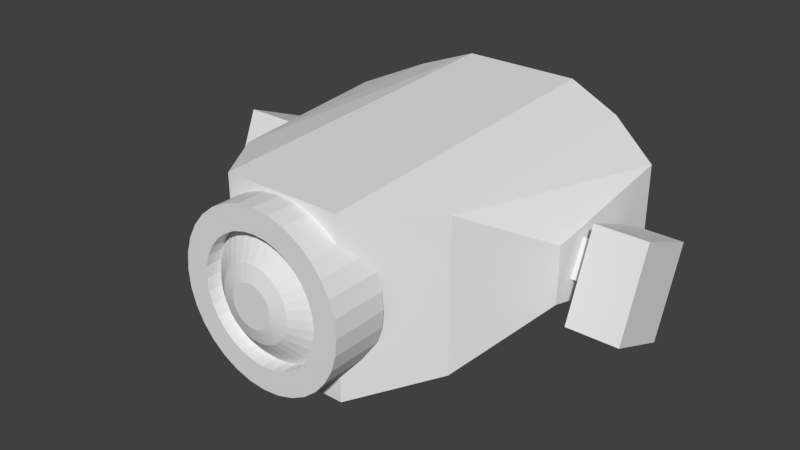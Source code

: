 # Source: LightDrone.blend  (saved by Blender 2.73.0; exported with 4.5.12 LTS)
import bpy
from mathutils import Matrix  # noqa: F401  (used for matrix-valued properties, if any)

bpy.ops.wm.read_factory_settings(use_empty=True)
scene = bpy.context.scene
scene.name = 'Scene'

# ---- collections
col_collection_1 = bpy.data.collections.new('Collection 1'); scene.collection.children.link(col_collection_1)

# ---- materials (node trees are filled in below, after node groups)
mat_material = bpy.data.materials.new('Material')
mat_material.alpha_threshold = 0.0
mat_material.use_transparent_shadow = False
mat_material.roughness = 0.5
mat_material.line_color = (0.0, 0.0, 0.0, 1.0)

# ---- material node trees

# ---- world
world_world = bpy.data.worlds.new('World'); scene.world = world_world
world_world.color = (0.05088, 0.05088, 0.05088)
world_world.use_sun_shadow = False
world_world.sun_shadow_jitter_overblur = 0.0
world_world.cycles.sampling_method = 'MANUAL'
world_world.cycles.sample_map_resolution = 256

# ---- meshes
me_cube = bpy.data.meshes.new('Cube')
me_cube.from_pydata([(0.3664, 0.303, -0.376), (0.3664, -0.4995, -0.4152), (0.3664, 0.303, 0.376), (0.3664, -0.4995, 0.4152), (0.5173, 0.02271, -0.1423), (0.5438, -0.4064, -0.2911), (0.5173, 0.02271, 0.1423), (0.5438, -0.4064, 0.2911), (0.1908, 0.5376, -0.4359), (0.1908, -0.5299, -0.5171), (0.1908, 0.5376, 0.4359), (0.1908, -0.5299, 0.5171), (0.0384, 0.634, 0.302), (0.05313, 0.634, 0.4178), (0.05313, 0.4565, 0.4178), (0.1042, 0.634, 0.3935), (0.1042, 0.4565, 0.3935), (0.1513, 0.634, 0.3542), (0.1513, 0.4565, 0.3542), (0.1926, 0.634, 0.3012), (0.1926, 0.4565, 0.3012), (0.2264, 0.634, 0.2366), (0.2264, 0.4565, 0.2366), (0.2516, 0.634, 0.163), (0.2516, 0.4565, 0.163), (0.2671, 0.634, 0.0831), (0.2671, 0.4565, 0.0831), (0.2723, 0.634, -1.311e-07), (0.2723, 0.4565, -6.618e-08), (0.2671, 0.634, -0.0831), (0.2671, 0.4565, -0.0831), (0.2516, 0.634, -0.163), (0.2516, 0.4565, -0.163), (0.2264, 0.634, -0.2366), (0.2264, 0.4565, -0.2366), (0.1926, 0.634, -0.3012), (0.1926, 0.4565, -0.3012), (0.1513, 0.634, -0.3542), (0.1513, 0.4565, -0.3542), (0.1042, 0.634, -0.3935), (0.1042, 0.4565, -0.3935), (0.05313, 0.634, -0.4178), (0.05313, 0.4565, -0.4178), (0.07533, 0.634, 0.2844), (0.1094, 0.634, 0.256), (0.1392, 0.634, 0.2177), (0.1637, 0.634, 0.1711), (0.1819, 0.634, 0.1178), (0.1931, 0.634, 0.06007), (0.1968, 0.634, -1.036e-07), (0.1931, 0.634, -0.06007), (0.1819, 0.634, -0.1178), (0.1637, 0.634, -0.1711), (0.1392, 0.634, -0.2177), (0.1094, 0.634, -0.256), (0.07533, 0.634, -0.2844), (0.0384, 0.634, -0.302), (0.0384, 0.5847, 0.302), (0.07533, 0.5847, 0.2844), (0.1094, 0.5847, 0.256), (0.1392, 0.5847, 0.2177), (0.1637, 0.5847, 0.1711), (0.1819, 0.5847, 0.1178), (0.1931, 0.5847, 0.06007), (0.1968, 0.5847, -1.082e-07), (0.1931, 0.5847, -0.06007), (0.1819, 0.5847, -0.1178), (0.1637, 0.5847, -0.1711), (0.1392, 0.5847, -0.2177), (0.1094, 0.5847, -0.256), (0.07533, 0.5847, -0.2844), (0.0384, 0.5847, -0.302), (0.0326, 0.6103, 0.2564), (0.06395, 0.6103, 0.2415), (0.09284, 0.6103, 0.2173), (0.1182, 0.6103, 0.1848), (0.139, 0.6103, 0.1452), (0.1544, 0.6103, 0.1), (0.1639, 0.6103, 0.05099), (0.1671, 0.6103, -9.797e-08), (0.1639, 0.6103, -0.05099), (0.1544, 0.6103, -0.1), (0.139, 0.6103, -0.1452), (0.1182, 0.6103, -0.1848), (0.09284, 0.6103, -0.2173), (0.06395, 0.6103, -0.2415), (0.0326, 0.6103, -0.2564), (0.02244, 0.6458, 0.1765), (0.04402, 0.6458, 0.1662), (0.06391, 0.6458, 0.1496), (0.08134, 0.6458, 0.1272), (0.09565, 0.6458, 0.09996), (0.1063, 0.6458, 0.06885), (0.1128, 0.6458, 0.0351), (0.115, 0.6458, -7.913e-08), (0.1128, 0.6458, -0.0351), (0.1063, 0.6458, -0.06885), (0.09565, 0.6458, -0.09996), (0.08134, 0.6458, -0.1272), (0.06391, 0.6458, -0.1496), (0.04402, 0.6458, -0.1662), (0.02244, 0.6458, -0.1765), (0.01311, 0.6592, 0.1031), (0.02572, 0.6592, 0.09713), (0.03735, 0.6592, 0.08742), (0.04753, 0.6592, 0.07434), (0.05589, 0.6592, 0.05841), (0.0621, 0.6592, 0.04023), (0.06593, 0.6592, 0.02051), (0.06722, 0.6592, -6.444e-08), (0.06593, 0.6592, -0.02051), (0.0621, 0.6592, -0.04023), (0.05589, 0.6592, -0.05841), (0.04753, 0.6592, -0.07434), (0.03735, 0.6592, -0.08742), (0.02572, 0.6592, -0.09713), (0.01311, 0.6592, -0.1031), (0.5661, -0.03983, -0.05663), (0.5661, -0.1518, -0.1277), (0.473, -0.1518, -0.1277), (0.473, -0.03983, -0.05663), (0.5661, -0.08531, 0.1185), (0.5661, -0.1973, 0.0474), (0.473, -0.1973, 0.0474), (0.473, -0.08531, 0.1185), (0.5661, 0.05253, -0.199), (0.5661, -0.1546, -0.3305), (0.5661, -0.05705, 0.2231), (0.5661, -0.2642, 0.09159), (0.7325, 0.05253, -0.199), (0.7325, -0.1546, -0.3305), (0.7325, -0.05705, 0.2231), (0.7325, -0.2642, 0.09159), (0.5864, 0.01778, -0.221), (0.5864, -0.1198, -0.3084), (0.7122, 0.01779, -0.221), (0.7122, -0.1198, -0.3084), (0.5864, -0.05216, 0.04836), (0.5864, -0.1898, -0.03905), (0.7122, -0.05216, 0.04836), (0.7122, -0.1898, -0.03905), (0.3394, -0.4971, -0.2919), (0.3394, -0.4971, 0.2919), (0.08173, -0.5185, -0.3635), (0.08173, -0.5185, 0.3635), (0.4641, -0.4316, -0.2046), (0.4641, -0.4316, 0.2046), (0.2159, -0.5185, -0.3635), (0.2159, -0.5185, 0.3635), (0.3014, -0.4747, -0.2228), (0.3014, -0.4747, 0.2228), (0.1048, -0.491, -0.2775), (0.1048, -0.491, 0.2775), (0.3966, -0.4247, -0.1562), (0.3966, -0.4247, 0.1562), (0.2072, -0.491, -0.2775), (0.2072, -0.491, 0.2775), (-0.3664, 0.303, -0.376), (-0.3664, -0.4995, -0.4152), (-0.3664, 0.303, 0.376), (-0.3664, -0.4995, 0.4152), (0.0, 0.5376, -0.4359), (0.0, -0.5299, -0.5171), (0.0, 0.5376, 0.4359), (0.0, -0.5299, 0.5171), (-0.5173, 0.02271, -0.1423), (-0.5438, -0.4064, -0.2911), (-0.5173, 0.02271, 0.1423), (-0.5438, -0.4064, 0.2911), (-0.1908, 0.5376, -0.4359), (-0.1908, -0.5299, -0.5171), (-0.1908, 0.5376, 0.4359), (-0.1908, -0.5299, 0.5171), (-0.0384, 0.634, 0.302), (0.0, 0.634, 0.3079), (0.0, 0.634, 0.426), (0.0, 0.4565, 0.426), (-0.05313, 0.634, 0.4178), (-0.05313, 0.4565, 0.4178), (-0.1042, 0.634, 0.3935), (-0.1042, 0.4565, 0.3935), (-0.1513, 0.634, 0.3542), (-0.1513, 0.4565, 0.3542), (-0.1926, 0.634, 0.3012), (-0.1926, 0.4565, 0.3012), (-0.2264, 0.634, 0.2366), (-0.2264, 0.4565, 0.2366), (-0.2516, 0.634, 0.163), (-0.2516, 0.4565, 0.163), (-0.2671, 0.634, 0.0831), (-0.2671, 0.4565, 0.0831), (-0.2723, 0.634, -1.311e-07), (-0.2723, 0.4565, -6.618e-08), (-0.2671, 0.634, -0.0831), (-0.2671, 0.4565, -0.0831), (-0.2516, 0.634, -0.163), (-0.2516, 0.4565, -0.163), (-0.2264, 0.634, -0.2366), (-0.2264, 0.4565, -0.2366), (-0.1926, 0.634, -0.3012), (-0.1926, 0.4565, -0.3012), (-0.1513, 0.634, -0.3542), (-0.1513, 0.4565, -0.3542), (-0.1042, 0.634, -0.3935), (-0.1042, 0.4565, -0.3935), (-0.05313, 0.634, -0.4178), (-0.05313, 0.4565, -0.4178), (0.0, 0.634, -0.426), (0.0, 0.4565, -0.426), (-0.07533, 0.634, 0.2844), (-0.1094, 0.634, 0.256), (-0.1392, 0.634, 0.2177), (-0.1637, 0.634, 0.1711), (-0.1819, 0.634, 0.1178), (-0.1931, 0.634, 0.06007), (-0.1968, 0.634, -1.036e-07), (-0.1931, 0.634, -0.06007), (-0.1819, 0.634, -0.1178), (-0.1637, 0.634, -0.1711), (-0.1392, 0.634, -0.2177), (-0.1094, 0.634, -0.256), (-0.07533, 0.634, -0.2844), (-0.0384, 0.634, -0.302), (0.0, 0.634, -0.3079), (-0.0384, 0.5847, 0.302), (0.0, 0.5847, 0.3079), (-0.07533, 0.5847, 0.2844), (-0.1094, 0.5847, 0.256), (-0.1392, 0.5847, 0.2177), (-0.1637, 0.5847, 0.1711), (-0.1819, 0.5847, 0.1178), (-0.1931, 0.5847, 0.06007), (-0.1968, 0.5847, -1.082e-07), (-0.1931, 0.5847, -0.06007), (-0.1819, 0.5847, -0.1178), (-0.1637, 0.5847, -0.1711), (-0.1392, 0.5847, -0.2177), (-0.1094, 0.5847, -0.256), (-0.07533, 0.5847, -0.2844), (-0.0384, 0.5847, -0.302), (0.0, 0.5847, -0.3079), (-0.0326, 0.6103, 0.2564), (0.0, 0.6103, 0.2614), (-0.06395, 0.6103, 0.2415), (-0.09284, 0.6103, 0.2173), (-0.1182, 0.6103, 0.1848), (-0.139, 0.6103, 0.1452), (-0.1544, 0.6103, 0.1), (-0.1639, 0.6103, 0.05099), (-0.1671, 0.6103, -9.797e-08), (-0.1639, 0.6103, -0.05099), (-0.1544, 0.6103, -0.1), (-0.139, 0.6103, -0.1452), (-0.1182, 0.6103, -0.1848), (-0.09284, 0.6103, -0.2173), (-0.06395, 0.6103, -0.2415), (-0.0326, 0.6103, -0.2564), (0.0, 0.6103, -0.2614), (-0.02244, 0.6458, 0.1765), (0.0, 0.6458, 0.1799), (-0.04402, 0.6458, 0.1662), (-0.06391, 0.6458, 0.1496), (-0.08134, 0.6458, 0.1272), (-0.09565, 0.6458, 0.09996), (-0.1063, 0.6458, 0.06885), (-0.1128, 0.6458, 0.0351), (-0.115, 0.6458, -7.913e-08), (-0.1128, 0.6458, -0.0351), (-0.1063, 0.6458, -0.06885), (-0.09565, 0.6458, -0.09996), (-0.08134, 0.6458, -0.1272), (-0.06391, 0.6458, -0.1496), (-0.04402, 0.6458, -0.1662), (-0.02244, 0.6458, -0.1765), (0.0, 0.6458, -0.1799), (-0.01311, 0.6592, 0.1031), (0.0, 0.6592, 0.1051), (-0.02572, 0.6592, 0.09713), (-0.03735, 0.6592, 0.08742), (-0.04753, 0.6592, 0.07434), (-0.05589, 0.6592, 0.05841), (-0.0621, 0.6592, 0.04023), (-0.06593, 0.6592, 0.02051), (-0.06722, 0.6592, -6.444e-08), (-0.06593, 0.6592, -0.02051), (-0.0621, 0.6592, -0.04023), (-0.05589, 0.6592, -0.05841), (-0.04753, 0.6592, -0.07434), (-0.03735, 0.6592, -0.08742), (-0.02572, 0.6592, -0.09713), (-0.01311, 0.6592, -0.1031), (0.0, 0.6592, -0.1051), (-0.5661, -0.03983, -0.05663), (-0.5661, -0.1518, -0.1277), (-0.473, -0.1518, -0.1277), (-0.473, -0.03983, -0.05663), (-0.5661, -0.08531, 0.1185), (-0.5661, -0.1973, 0.0474), (-0.473, -0.1973, 0.0474), (-0.473, -0.08531, 0.1185), (-0.5661, 0.05253, -0.199), (-0.5661, -0.1546, -0.3305), (-0.5661, -0.05705, 0.2231), (-0.5661, -0.2642, 0.09159), (-0.7325, 0.05253, -0.199), (-0.7325, -0.1546, -0.3305), (-0.7325, -0.05705, 0.2231), (-0.7325, -0.2642, 0.09159), (-0.5864, 0.01778, -0.221), (-0.5864, -0.1198, -0.3084), (-0.7122, 0.01779, -0.221), (-0.7122, -0.1198, -0.3084), (-0.5864, -0.05216, 0.04836), (-0.5864, -0.1898, -0.03905), (-0.7122, -0.05216, 0.04836), (-0.7122, -0.1898, -0.03905), (-0.3394, -0.4971, -0.2919), (-0.3394, -0.4971, 0.2919), (-0.08173, -0.5185, -0.3635), (-0.08173, -0.5185, 0.3635), (-0.4641, -0.4316, -0.2046), (-0.4641, -0.4316, 0.2046), (-0.2159, -0.5185, -0.3635), (-0.2159, -0.5185, 0.3635), (-0.3014, -0.4747, -0.2228), (-0.3014, -0.4747, 0.2228), (-0.1048, -0.491, -0.2775), (-0.1048, -0.491, 0.2775), (-0.3966, -0.4247, -0.1562), (-0.3966, -0.4247, 0.1562), (-0.2072, -0.491, -0.2775), (-0.2072, -0.491, 0.2775)], [], [(2, 3, 7, 6), (10, 8, 161, 163), (1, 5, 145, 141), (10, 163, 164, 11), (8, 9, 162, 161), (4, 6, 7, 5), (9, 1, 141, 147), (0, 2, 6, 4), (1, 0, 4, 5), (0, 1, 9, 8), (2, 10, 11, 3), (3, 11, 148, 142), (2, 0, 8, 10), (47, 48, 63, 62), (175, 176, 14, 13), (25, 27, 49, 48), (13, 14, 16, 15), (51, 52, 67, 66), (15, 16, 18, 17), (17, 18, 20, 19), (55, 56, 71, 70), (39, 41, 56, 55), (19, 20, 22, 21), (44, 45, 60, 59), (17, 19, 45, 44), (21, 22, 24, 23), (23, 24, 26, 25), (31, 33, 52, 51), (25, 26, 28, 27), (48, 49, 64, 63), (27, 28, 30, 29), (23, 25, 48, 47), (29, 30, 32, 31), (52, 53, 68, 67), (31, 32, 34, 33), (174, 12, 57, 225), (33, 34, 36, 35), (37, 39, 55, 54), (35, 36, 38, 37), (15, 17, 44, 43), (37, 38, 40, 39), (56, 223, 240, 71), (39, 40, 42, 41), (45, 46, 61, 60), (29, 31, 51, 50), (41, 42, 208, 207), (49, 50, 65, 64), (21, 23, 47, 46), (53, 54, 69, 68), (12, 43, 58, 57), (35, 37, 54, 53), (13, 15, 43, 12), (46, 47, 62, 61), (27, 29, 50, 49), (50, 51, 66, 65), (41, 207, 223, 56), (54, 55, 70, 69), (19, 21, 46, 45), (58, 59, 74, 73), (175, 13, 12, 174), (33, 35, 53, 52), (43, 44, 59, 58), (242, 72, 87, 259), (69, 70, 85, 84), (60, 61, 76, 75), (71, 240, 257, 86), (62, 63, 78, 77), (64, 65, 80, 79), (66, 67, 82, 81), (57, 58, 73, 72), (68, 69, 84, 83), (59, 60, 75, 74), (70, 71, 86, 85), (61, 62, 77, 76), (63, 64, 79, 78), (65, 66, 81, 80), (225, 57, 72, 242), (67, 68, 83, 82), (95, 96, 111, 110), (82, 83, 98, 97), (73, 74, 89, 88), (84, 85, 100, 99), (75, 76, 91, 90), (86, 257, 274, 101), (77, 78, 93, 92), (79, 80, 95, 94), (81, 82, 97, 96), (72, 73, 88, 87), (83, 84, 99, 98), (74, 75, 90, 89), (85, 86, 101, 100), (76, 77, 92, 91), (78, 79, 94, 93), (80, 81, 96, 95), (259, 87, 102, 276), (97, 98, 113, 112), (88, 89, 104, 103), (99, 100, 115, 114), (90, 91, 106, 105), (101, 274, 291, 116), (92, 93, 108, 107), (94, 95, 110, 109), (96, 97, 112, 111), (87, 88, 103, 102), (98, 99, 114, 113), (89, 90, 105, 104), (100, 101, 116, 115), (91, 92, 107, 106), (93, 94, 109, 108), (116, 291, 276, 102, 103, 104, 105, 106, 107, 108, 109, 110, 111, 112, 113, 114, 115), (118, 117, 125, 126), (122, 123, 119, 118), (123, 124, 120, 119), (124, 121, 117, 120), (117, 118, 119, 120), (124, 123, 122, 121), (125, 129, 135, 133), (122, 118, 126, 128), (121, 122, 128, 127), (117, 121, 127, 125), (131, 132, 130, 129), (128, 126, 130, 132), (127, 128, 132, 131), (125, 127, 131, 129), (133, 135, 139, 137), (130, 126, 134, 136), (129, 130, 136, 135), (126, 125, 133, 134), (138, 137, 139, 140), (136, 134, 138, 140), (135, 136, 140, 139), (134, 133, 137, 138), (141, 145, 153, 149), (147, 141, 149, 155), (142, 148, 156, 150), (7, 3, 142, 146), (5, 7, 146, 145), (164, 162, 143, 144), (11, 164, 144, 148), (162, 9, 147, 143), (155, 156, 152, 151), (150, 149, 153, 154), (149, 150, 156, 155), (146, 142, 150, 154), (145, 146, 154, 153), (144, 143, 151, 152), (148, 144, 152, 156), (143, 147, 155, 151), (159, 167, 168, 160), (171, 163, 161, 169), (158, 316, 320, 166), (171, 172, 164, 163), (169, 161, 162, 170), (165, 166, 168, 167), (170, 322, 316, 158), (157, 165, 167, 159), (158, 166, 165, 157), (157, 169, 170, 158), (159, 160, 172, 171), (160, 317, 323, 172), (159, 171, 169, 157), (213, 230, 231, 214), (175, 177, 178, 176), (189, 214, 215, 191), (177, 179, 180, 178), (217, 234, 235, 218), (179, 181, 182, 180), (181, 183, 184, 182), (221, 238, 239, 222), (203, 221, 222, 205), (183, 185, 186, 184), (210, 227, 228, 211), (181, 210, 211, 183), (185, 187, 188, 186), (187, 189, 190, 188), (195, 217, 218, 197), (189, 191, 192, 190), (214, 231, 232, 215), (191, 193, 194, 192), (187, 213, 214, 189), (193, 195, 196, 194), (218, 235, 236, 219), (195, 197, 198, 196), (174, 225, 224, 173), (197, 199, 200, 198), (201, 220, 221, 203), (199, 201, 202, 200), (179, 209, 210, 181), (201, 203, 204, 202), (222, 239, 240, 223), (203, 205, 206, 204), (211, 228, 229, 212), (193, 216, 217, 195), (205, 207, 208, 206), (215, 232, 233, 216), (185, 212, 213, 187), (219, 236, 237, 220), (173, 224, 226, 209), (199, 219, 220, 201), (177, 173, 209, 179), (212, 229, 230, 213), (191, 215, 216, 193), (216, 233, 234, 217), (205, 222, 223, 207), (220, 237, 238, 221), (183, 211, 212, 185), (226, 243, 244, 227), (175, 174, 173, 177), (197, 218, 219, 199), (209, 226, 227, 210), (242, 259, 258, 241), (237, 254, 255, 238), (228, 245, 246, 229), (239, 256, 257, 240), (230, 247, 248, 231), (232, 249, 250, 233), (234, 251, 252, 235), (224, 241, 243, 226), (236, 253, 254, 237), (227, 244, 245, 228), (238, 255, 256, 239), (229, 246, 247, 230), (231, 248, 249, 232), (233, 250, 251, 234), (225, 242, 241, 224), (235, 252, 253, 236), (267, 284, 285, 268), (252, 269, 270, 253), (243, 260, 261, 244), (254, 271, 272, 255), (245, 262, 263, 246), (256, 273, 274, 257), (247, 264, 265, 248), (249, 266, 267, 250), (251, 268, 269, 252), (241, 258, 260, 243), (253, 270, 271, 254), (244, 261, 262, 245), (255, 272, 273, 256), (246, 263, 264, 247), (248, 265, 266, 249), (250, 267, 268, 251), (259, 276, 275, 258), (269, 286, 287, 270), (260, 277, 278, 261), (271, 288, 289, 272), (262, 279, 280, 263), (273, 290, 291, 274), (264, 281, 282, 265), (266, 283, 284, 267), (268, 285, 286, 269), (258, 275, 277, 260), (270, 287, 288, 271), (261, 278, 279, 262), (272, 289, 290, 273), (263, 280, 281, 264), (265, 282, 283, 266), (290, 289, 288, 287, 286, 285, 284, 283, 282, 281, 280, 279, 278, 277, 275, 276, 291), (293, 301, 300, 292), (297, 293, 294, 298), (298, 294, 295, 299), (299, 295, 292, 296), (292, 295, 294, 293), (299, 296, 297, 298), (300, 308, 310, 304), (297, 303, 301, 293), (296, 302, 303, 297), (292, 300, 302, 296), (306, 304, 305, 307), (303, 307, 305, 301), (302, 306, 307, 303), (300, 304, 306, 302), (308, 312, 314, 310), (305, 311, 309, 301), (304, 310, 311, 305), (301, 309, 308, 300), (313, 315, 314, 312), (311, 315, 313, 309), (310, 314, 315, 311), (309, 313, 312, 308), (316, 324, 328, 320), (322, 330, 324, 316), (317, 325, 331, 323), (168, 321, 317, 160), (166, 320, 321, 168), (164, 319, 318, 162), (172, 323, 319, 164), (162, 318, 322, 170), (330, 326, 327, 331), (325, 329, 328, 324), (324, 330, 331, 325), (321, 329, 325, 317), (320, 328, 329, 321), (319, 327, 326, 318), (323, 331, 327, 319), (318, 326, 330, 322)])
_uv = me_cube.uv_layers.new(name='UVMap')
_uv.uv.foreach_set('vector', [0.3665, 0.4004, 0.3665, 0.6616, 0.3045, 0.6304, 0.3138, 0.4897, 0.3045, 0.2747, 0.609, 0.2747, 0.609, 0.3246, 0.3045, 0.3246, 0.746, 0.6285, 0.6881, 0.59, 0.7148, 0.5614, 0.7555, 0.5885, 0.4278, 0.3246, 0.4945, 0.3246, 0.4945, 0.6722, 0.4278, 0.6722, 0.1233, 0.6693, 0.1233, 0.33, 0.19, 0.33, 0.19, 0.6693, 0.5065, 0.08983, 0.4071, 0.08983, 0.3551, 1.357e-07, 0.5584, 0.0, 0.8058, 0.6608, 0.746, 0.6285, 0.7555, 0.5885, 0.7975, 0.6111, 0.5881, 0.1834, 0.3254, 0.1834, 0.4071, 0.08983, 0.5065, 0.08983, 0.06196, 0.3493, 0.06196, 0.6022, 0.009266, 0.5379, 0.0, 0.3903, 0.06196, 0.6022, 0.06196, 0.3493, 0.1233, 0.33, 0.1233, 0.6693, 0.3665, 0.4004, 0.4278, 0.3246, 0.4278, 0.6722, 0.3665, 0.6616, 0.746, 0.3588, 0.8058, 0.3249, 0.7975, 0.375, 0.7555, 0.3988, 0.3254, 0.1834, 0.5881, 0.1834, 0.609, 0.2747, 0.3045, 0.2747, 0.8684, 0.7057, 0.87, 0.7245, 0.8544, 0.7245, 0.8527, 0.7057, 0.1907, 0.7823, 0.2527, 0.7821, 0.2527, 0.7993, 0.1907, 0.7995, 0.2283, 0.4955, 0.2268, 0.4685, 0.248, 0.4685, 0.2491, 0.4881, 0.1907, 0.7995, 0.2527, 0.7993, 0.2526, 0.8159, 0.1906, 0.8162, 0.8684, 0.7823, 0.8657, 0.7996, 0.8501, 0.7996, 0.8527, 0.7823, 0.1906, 0.8162, 0.2526, 0.8159, 0.2523, 0.8313, 0.1903, 0.8315, 0.1903, 0.8315, 0.2523, 0.8313, 0.2519, 0.8447, 0.19, 0.8449, 0.2857, 0.726, 0.2857, 0.714, 0.3029, 0.7142, 0.3029, 0.7262, 0.274, 0.3406, 0.2884, 0.3327, 0.2925, 0.3703, 0.2821, 0.376, 0.2492, 0.5665, 0.2124, 0.5665, 0.2028, 0.5455, 0.2397, 0.5455, 0.8577, 0.6608, 0.8621, 0.6732, 0.8465, 0.6732, 0.8421, 0.6608, 0.2608, 0.5837, 0.2492, 0.5665, 0.2642, 0.5393, 0.2726, 0.5518, 0.2397, 0.5455, 0.2028, 0.5455, 0.1958, 0.5215, 0.2326, 0.5215, 0.2326, 0.5215, 0.1958, 0.5215, 0.1914, 0.4955, 0.2283, 0.4955, 0.2326, 0.4155, 0.2397, 0.3916, 0.2573, 0.4129, 0.2522, 0.4302, 0.2283, 0.4955, 0.1914, 0.4955, 0.19, 0.4685, 0.2268, 0.4685, 0.87, 0.7245, 0.8706, 0.744, 0.8549, 0.744, 0.8544, 0.7245, 0.2268, 0.4685, 0.19, 0.4685, 0.1914, 0.4415, 0.2283, 0.4415, 0.2326, 0.5215, 0.2283, 0.4955, 0.2491, 0.4881, 0.2522, 0.5068, 0.2283, 0.4415, 0.1914, 0.4415, 0.1958, 0.4155, 0.2326, 0.4155, 0.8657, 0.7996, 0.8621, 0.8148, 0.8465, 0.8148, 0.8501, 0.7996, 0.2326, 0.4155, 0.1958, 0.4155, 0.2028, 0.3916, 0.2397, 0.3916, 0.1702, 0.7073, 0.169, 0.6949, 0.1853, 0.6927, 0.1865, 0.7052, 0.2397, 0.3916, 0.2028, 0.3916, 0.2124, 0.3706, 0.2492, 0.3706, 0.2608, 0.3534, 0.274, 0.3406, 0.2821, 0.376, 0.2726, 0.3853, 0.863, 0.2303, 0.863, 0.2854, 0.8486, 0.2905, 0.8486, 0.2354, 0.274, 0.5965, 0.2608, 0.5837, 0.2726, 0.5518, 0.2821, 0.561, 0.8486, 0.2354, 0.8486, 0.2905, 0.8321, 0.2944, 0.8321, 0.2393, 0.2857, 0.714, 0.2858, 0.7015, 0.303, 0.7017, 0.3029, 0.7142, 0.8321, 0.2393, 0.8321, 0.2944, 0.8143, 0.2967, 0.8143, 0.2416, 0.8621, 0.6732, 0.8657, 0.6884, 0.8501, 0.6884, 0.8465, 0.6732, 0.2283, 0.4415, 0.2326, 0.4155, 0.2522, 0.4302, 0.2491, 0.449, 0.8143, 0.2416, 0.8143, 0.2967, 0.7957, 0.2975, 0.7957, 0.2424, 0.8706, 0.744, 0.87, 0.7635, 0.8544, 0.7635, 0.8549, 0.744, 0.2397, 0.5455, 0.2326, 0.5215, 0.2522, 0.5068, 0.2573, 0.5241, 0.8621, 0.8148, 0.8577, 0.8272, 0.8421, 0.8272, 0.8465, 0.8148, 0.169, 0.6949, 0.169, 0.6827, 0.1853, 0.6806, 0.1853, 0.6927, 0.2492, 0.3706, 0.2608, 0.3534, 0.2726, 0.3853, 0.2642, 0.3977, 0.2884, 0.6044, 0.274, 0.5965, 0.2821, 0.561, 0.2925, 0.5667, 0.8657, 0.6884, 0.8684, 0.7057, 0.8527, 0.7057, 0.8501, 0.6884, 0.2268, 0.4685, 0.2283, 0.4415, 0.2491, 0.449, 0.248, 0.4685, 0.87, 0.7635, 0.8684, 0.7823, 0.8527, 0.7823, 0.8544, 0.7635, 0.2884, 0.3327, 0.3033, 0.33, 0.3033, 0.3684, 0.2925, 0.3703, 0.2858, 0.7371, 0.2857, 0.726, 0.3029, 0.7262, 0.303, 0.7373, 0.2492, 0.5665, 0.2397, 0.5455, 0.2573, 0.5241, 0.2642, 0.5393, 0.6566, 0.8534, 0.647, 0.8441, 0.657, 0.8315, 0.6651, 0.8394, 0.3033, 0.607, 0.2884, 0.6044, 0.2925, 0.5667, 0.3033, 0.5686, 0.2397, 0.3916, 0.2492, 0.3706, 0.2642, 0.3977, 0.2573, 0.4129, 0.169, 0.6827, 0.1702, 0.6714, 0.1865, 0.6693, 0.1853, 0.6806, 0.6831, 0.8459, 0.6739, 0.8442, 0.6841, 0.8183, 0.6904, 0.8194, 0.647, 0.6776, 0.6566, 0.6684, 0.6651, 0.6824, 0.657, 0.6902, 0.6387, 0.8317, 0.6318, 0.8165, 0.644, 0.8081, 0.6499, 0.821, 0.667, 0.6627, 0.6778, 0.6608, 0.6831, 0.6759, 0.6739, 0.6775, 0.6267, 0.7992, 0.6235, 0.7804, 0.637, 0.7775, 0.6397, 0.7934, 0.6225, 0.7609, 0.6235, 0.7414, 0.637, 0.7443, 0.6361, 0.7609, 0.6267, 0.7226, 0.6318, 0.7053, 0.644, 0.7137, 0.6397, 0.7284, 0.667, 0.8591, 0.6566, 0.8534, 0.6651, 0.8394, 0.6739, 0.8442, 0.6387, 0.6901, 0.647, 0.6776, 0.657, 0.6902, 0.6499, 0.7008, 0.647, 0.8441, 0.6387, 0.8317, 0.6499, 0.821, 0.657, 0.8315, 0.6566, 0.6684, 0.667, 0.6627, 0.6739, 0.6775, 0.6651, 0.6824, 0.6318, 0.8165, 0.6267, 0.7992, 0.6397, 0.7934, 0.644, 0.8081, 0.6235, 0.7804, 0.6225, 0.7609, 0.6361, 0.7609, 0.637, 0.7775, 0.6235, 0.7414, 0.6267, 0.7226, 0.6397, 0.7284, 0.637, 0.7443, 0.6778, 0.861, 0.667, 0.8591, 0.6739, 0.8442, 0.6831, 0.8459, 0.6318, 0.7053, 0.6387, 0.6901, 0.6499, 0.7008, 0.644, 0.7137, 0.6587, 0.7495, 0.6606, 0.7385, 0.6758, 0.7478, 0.6747, 0.7542, 0.644, 0.7137, 0.6499, 0.7008, 0.6676, 0.7195, 0.6636, 0.7284, 0.6651, 0.8394, 0.657, 0.8315, 0.6725, 0.8095, 0.6781, 0.8149, 0.657, 0.6902, 0.6651, 0.6824, 0.6781, 0.7068, 0.6725, 0.7122, 0.6499, 0.821, 0.644, 0.8081, 0.6636, 0.7934, 0.6676, 0.8022, 0.6739, 0.6775, 0.6831, 0.6759, 0.6904, 0.7024, 0.6841, 0.7035, 0.6397, 0.7934, 0.637, 0.7775, 0.6587, 0.7723, 0.6606, 0.7833, 0.6361, 0.7609, 0.637, 0.7443, 0.6587, 0.7495, 0.6581, 0.7609, 0.6397, 0.7284, 0.644, 0.7137, 0.6636, 0.7284, 0.6606, 0.7385, 0.6739, 0.8442, 0.6651, 0.8394, 0.6781, 0.8149, 0.6841, 0.8183, 0.6499, 0.7008, 0.657, 0.6902, 0.6725, 0.7122, 0.6676, 0.7195, 0.657, 0.8315, 0.6499, 0.821, 0.6676, 0.8022, 0.6725, 0.8095, 0.6651, 0.6824, 0.6739, 0.6775, 0.6841, 0.7035, 0.6781, 0.7068, 0.644, 0.8081, 0.6397, 0.7934, 0.6606, 0.7833, 0.6636, 0.7934, 0.637, 0.7775, 0.6361, 0.7609, 0.6581, 0.7609, 0.6587, 0.7723, 0.637, 0.7443, 0.6397, 0.7284, 0.6606, 0.7385, 0.6587, 0.7495, 0.6904, 0.8194, 0.6841, 0.8183, 0.6895, 0.7944, 0.6932, 0.7951, 0.6636, 0.7284, 0.6676, 0.7195, 0.6799, 0.7367, 0.6775, 0.7419, 0.6781, 0.8149, 0.6725, 0.8095, 0.6827, 0.7893, 0.686, 0.7925, 0.6725, 0.7122, 0.6781, 0.7068, 0.686, 0.7293, 0.6827, 0.7325, 0.6676, 0.8022, 0.6636, 0.7934, 0.6775, 0.7799, 0.6799, 0.7851, 0.6841, 0.7035, 0.6904, 0.7024, 0.6932, 0.7267, 0.6895, 0.7274, 0.6606, 0.7833, 0.6587, 0.7723, 0.6747, 0.7676, 0.6758, 0.774, 0.6581, 0.7609, 0.6587, 0.7495, 0.6747, 0.7542, 0.6743, 0.7609, 0.6606, 0.7385, 0.6636, 0.7284, 0.6775, 0.7419, 0.6758, 0.7478, 0.6841, 0.8183, 0.6781, 0.8149, 0.686, 0.7925, 0.6895, 0.7944, 0.6676, 0.7195, 0.6725, 0.7122, 0.6827, 0.7325, 0.6799, 0.7367, 0.6725, 0.8095, 0.6676, 0.8022, 0.6799, 0.7851, 0.6827, 0.7893, 0.6781, 0.7068, 0.6841, 0.7035, 0.6895, 0.7274, 0.686, 0.7293, 0.6636, 0.7934, 0.6606, 0.7833, 0.6758, 0.774, 0.6775, 0.7799, 0.6587, 0.7723, 0.6581, 0.7609, 0.6743, 0.7609, 0.6747, 0.7676, 0.6895, 0.7274, 0.6932, 0.7267, 0.6932, 0.7951, 0.6895, 0.7944, 0.686, 0.7925, 0.6827, 0.7893, 0.6799, 0.7851, 0.6775, 0.7799, 0.6758, 0.774, 0.6747, 0.7676, 0.6743, 0.7609, 0.6747, 0.7542, 0.6758, 0.7478, 0.6775, 0.7419, 0.6799, 0.7367, 0.6827, 0.7325, 0.686, 0.7293, 0.7506, 0.7248, 0.7103, 0.7397, 0.6932, 0.6884, 0.7677, 0.6608, 0.4944, 0.7306, 0.4621, 0.7299, 0.4621, 0.6722, 0.4944, 0.6729, 0.293, 0.8406, 0.2527, 0.8555, 0.2527, 0.797, 0.293, 0.7821, 0.1851, 0.8395, 0.1593, 0.8432, 0.1593, 0.7856, 0.1851, 0.7819, 0.6415, 0.3186, 0.6415, 0.277, 0.674, 0.277, 0.674, 0.3186, 0.7433, 0.3192, 0.7433, 0.2834, 0.7758, 0.2834, 0.7758, 0.3192, 0.1593, 0.8589, 0.1011, 0.8589, 0.1082, 0.846, 0.1522, 0.846, 0.7506, 0.7833, 0.7506, 0.7248, 0.7677, 0.6608, 0.7677, 0.8018, 0.7103, 0.7982, 0.7506, 0.7833, 0.7677, 0.8018, 0.6932, 0.8294, 0.7103, 0.7397, 0.7103, 0.7982, 0.6932, 0.8294, 0.6932, 0.6884, 0.2394, 0.7821, 0.19, 0.7459, 0.19, 0.607, 0.2394, 0.6432, 0.05776, 0.6705, 0.05776, 0.8094, 0.0, 0.8081, 0.0, 0.6693, 0.6932, 0.8957, 0.6932, 0.8294, 0.7514, 0.8294, 0.7514, 0.8957, 0.2857, 0.6366, 0.2857, 0.7754, 0.2394, 0.7821, 0.2394, 0.6432, 0.9157, 0.8514, 0.872, 0.8505, 0.872, 0.7618, 0.9157, 0.7628, 0.1011, 0.7819, 0.1593, 0.7819, 0.1522, 0.7948, 0.1082, 0.7948, 0.1011, 0.8589, 0.1011, 0.7819, 0.1082, 0.7948, 0.1082, 0.846, 0.1593, 0.7819, 0.1593, 0.8589, 0.1522, 0.846, 0.1522, 0.7948, 0.8042, 0.8806, 0.8042, 0.8294, 0.8482, 0.8294, 0.8482, 0.8806, 0.3723, 0.7799, 0.3374, 0.7849, 0.3374, 0.6963, 0.3723, 0.6913, 0.4621, 0.7622, 0.4126, 0.7806, 0.4126, 0.6906, 0.4621, 0.6722, 0.3374, 0.7849, 0.3045, 0.7609, 0.3045, 0.6722, 0.3374, 0.6963, 0.7555, 0.5885, 0.7148, 0.5614, 0.7384, 0.5456, 0.7695, 0.5663, 0.7975, 0.6111, 0.7555, 0.5885, 0.7695, 0.5663, 0.8016, 0.5836, 0.7555, 0.3988, 0.7975, 0.375, 0.8016, 0.4034, 0.7695, 0.4216, 0.6881, 0.4009, 0.746, 0.3588, 0.7555, 0.3988, 0.7148, 0.4284, 0.6881, 0.59, 0.6881, 0.4009, 0.7148, 0.4284, 0.7148, 0.5614, 0.872, 0.3246, 0.872, 0.6604, 0.8441, 0.6109, 0.8441, 0.3748, 0.8058, 0.3249, 0.872, 0.3246, 0.8441, 0.3748, 0.7975, 0.375, 0.872, 0.6604, 0.8058, 0.6608, 0.7975, 0.6111, 0.8441, 0.6109, 0.8016, 0.5836, 0.8016, 0.4034, 0.8371, 0.4032, 0.8371, 0.5834, 0.7695, 0.4216, 0.7695, 0.5663, 0.7384, 0.5456, 0.7384, 0.4442, 0.7695, 0.5663, 0.7695, 0.4216, 0.8016, 0.4034, 0.8016, 0.5836, 0.7148, 0.4284, 0.7555, 0.3988, 0.7695, 0.4216, 0.7384, 0.4442, 0.7148, 0.5614, 0.7148, 0.4284, 0.7384, 0.4442, 0.7384, 0.5456, 0.8441, 0.3748, 0.8441, 0.6109, 0.8371, 0.5834, 0.8371, 0.4032, 0.7975, 0.375, 0.8441, 0.3748, 0.8371, 0.4032, 0.8016, 0.4034, 0.8441, 0.6109, 0.7975, 0.6111, 0.8016, 0.5836, 0.8371, 0.5834, 0.02093, 0.09324, 0.1026, 0.1965, 0.05059, 0.3268, 0.007218, 0.33, 0.9233, 0.2835, 0.8697, 0.2835, 0.8697, 9.69e-09, 0.9233, 0.0, 0.5597, 0.3578, 0.569, 0.3978, 0.5231, 0.4253, 0.4945, 0.397, 0.9334, 0.6722, 0.9334, 0.3246, 1.0, 0.3246, 1.0, 0.6722, 0.5558, 0.6608, 0.6225, 0.6608, 0.6225, 1.0, 0.5558, 1.0, 0.2019, 0.1965, 0.2539, 0.3268, 0.05059, 0.3268, 0.1026, 0.1965, 0.6218, 0.3249, 0.6127, 0.3747, 0.569, 0.3978, 0.5597, 0.3578, 0.2836, 0.09324, 0.2019, 0.1965, 0.1026, 0.1965, 0.02093, 0.09324, 0.2973, 0.33, 0.2539, 0.3268, 0.2019, 0.1965, 0.2836, 0.09324, 0.4945, 0.7278, 0.5558, 0.6608, 0.5558, 1.0, 0.4945, 0.9807, 0.872, 0.5964, 0.872, 0.3353, 0.9334, 0.3246, 0.9334, 0.6722, 0.5597, 0.6275, 0.569, 0.5874, 0.6127, 0.6108, 0.6218, 0.6608, 0.02093, 0.09324, 0.0, 1.454e-07, 0.3045, 0.0, 0.2836, 0.09324, 0.6344, 0.1002, 0.6447, 0.1002, 0.6415, 0.119, 0.6313, 0.119, 0.7514, 0.8299, 0.7699, 0.8299, 0.7699, 0.8876, 0.7514, 0.8876, 0.6105, 0.1115, 0.6313, 0.119, 0.6302, 0.1385, 0.609, 0.1385, 0.7699, 0.8299, 0.7878, 0.8297, 0.7878, 0.8874, 0.7699, 0.8876, 0.6344, 0.1768, 0.6447, 0.1768, 0.6498, 0.1941, 0.6396, 0.1941, 0.7878, 0.8297, 0.8042, 0.8294, 0.8042, 0.8871, 0.7878, 0.8874, 0.8697, 9.69e-09, 0.8637, 0.01722, 0.8074, 0.01722, 0.8135, 0.0, 0.2857, 0.677, 0.3029, 0.6768, 0.3029, 0.6888, 0.2857, 0.689, 0.6563, 0.2665, 0.6644, 0.231, 0.6747, 0.2367, 0.6706, 0.2743, 0.8637, 0.01722, 0.8587, 0.03821, 0.8024, 0.03821, 0.8074, 0.01722, 0.2863, 0.6429, 0.3025, 0.6458, 0.3044, 0.656, 0.2882, 0.6531, 0.643, 0.02334, 0.6548, 0.05526, 0.6464, 0.06771, 0.6314, 0.04056, 0.8587, 0.03821, 0.855, 0.06216, 0.7987, 0.06216, 0.8024, 0.03821, 0.855, 0.06216, 0.8527, 0.08814, 0.7965, 0.08814, 0.7987, 0.06216, 0.6149, 0.1915, 0.6344, 0.1768, 0.6396, 0.1941, 0.6219, 0.2154, 0.8527, 0.08814, 0.852, 0.1152, 0.7957, 0.1152, 0.7965, 0.08814, 0.6313, 0.119, 0.6415, 0.119, 0.6405, 0.1385, 0.6302, 0.1385, 0.852, 0.1152, 0.8527, 0.1422, 0.7965, 0.1422, 0.7957, 0.1152, 0.6149, 0.0855, 0.6344, 0.1002, 0.6313, 0.119, 0.6105, 0.1115, 0.8527, 0.1422, 0.855, 0.1682, 0.7987, 0.1682, 0.7965, 0.1422, 0.6396, 0.1941, 0.6498, 0.1941, 0.6567, 0.2093, 0.6464, 0.2093, 0.855, 0.1682, 0.8587, 0.1921, 0.8024, 0.1921, 0.7987, 0.1682, 0.2882, 0.607, 0.3044, 0.6099, 0.3025, 0.6223, 0.2863, 0.6194, 0.8587, 0.1921, 0.8637, 0.2131, 0.8074, 0.2131, 0.8024, 0.1921, 0.643, 0.2537, 0.6548, 0.2217, 0.6644, 0.231, 0.6563, 0.2665, 0.8637, 0.2131, 0.8697, 0.2303, 0.8135, 0.2303, 0.8074, 0.2131, 0.6563, 0.01054, 0.6644, 0.04601, 0.6548, 0.05526, 0.643, 0.02334, 0.0, 0.8094, 0.01645, 0.8132, 0.01645, 0.8683, 0.0, 0.8645, 0.2857, 0.689, 0.3029, 0.6888, 0.3031, 0.7013, 0.2859, 0.7015, 0.01645, 0.8132, 0.03429, 0.8155, 0.03429, 0.8706, 0.01645, 0.8683, 0.6464, 0.06771, 0.6567, 0.06771, 0.6498, 0.08288, 0.6396, 0.08288, 0.6105, 0.1655, 0.6313, 0.158, 0.6344, 0.1768, 0.6149, 0.1915, 0.03429, 0.8155, 0.05285, 0.8163, 0.05285, 0.8714, 0.03429, 0.8706, 0.6302, 0.1385, 0.6405, 0.1385, 0.6415, 0.158, 0.6313, 0.158, 0.6219, 0.06155, 0.6396, 0.08288, 0.6344, 0.1002, 0.6149, 0.0855, 0.2859, 0.6563, 0.3031, 0.656, 0.3029, 0.6657, 0.2857, 0.666, 0.2863, 0.6194, 0.3025, 0.6223, 0.3018, 0.6344, 0.2857, 0.6315, 0.6314, 0.2364, 0.6464, 0.2093, 0.6548, 0.2217, 0.643, 0.2537, 0.6706, 0.002661, 0.6747, 0.04031, 0.6644, 0.04601, 0.6563, 0.01054, 0.6396, 0.08288, 0.6498, 0.08288, 0.6447, 0.1002, 0.6344, 0.1002, 0.609, 0.1385, 0.6302, 0.1385, 0.6313, 0.158, 0.6105, 0.1655, 0.6313, 0.158, 0.6415, 0.158, 0.6447, 0.1768, 0.6344, 0.1768, 0.6706, 0.2743, 0.6747, 0.2367, 0.6855, 0.2386, 0.6855, 0.277, 0.2857, 0.666, 0.3029, 0.6657, 0.3029, 0.6768, 0.2857, 0.677, 0.6314, 0.04056, 0.6464, 0.06771, 0.6396, 0.08288, 0.6219, 0.06155, 0.07559, 0.6693, 0.08536, 0.6832, 0.08112, 0.6911, 0.07059, 0.6785, 0.6855, 0.0, 0.6855, 0.03839, 0.6747, 0.04031, 0.6706, 0.002661, 0.6219, 0.2154, 0.6396, 0.1941, 0.6464, 0.2093, 0.6314, 0.2364, 0.2857, 0.6315, 0.3018, 0.6344, 0.3025, 0.6458, 0.2863, 0.6429, 0.4078, 0.6875, 0.4012, 0.7142, 0.3949, 0.7154, 0.3986, 0.6894, 0.07059, 0.845, 0.08112, 0.8324, 0.08536, 0.8403, 0.07559, 0.8542, 0.06622, 0.691, 0.07741, 0.7016, 0.07436, 0.7145, 0.06263, 0.7061, 0.4751, 0.7621, 0.4753, 0.7496, 0.4866, 0.7486, 0.4885, 0.7609, 0.05996, 0.7234, 0.0721, 0.7292, 0.0707, 0.7452, 0.05832, 0.7422, 0.05776, 0.7617, 0.07023, 0.7617, 0.0707, 0.7783, 0.05832, 0.7813, 0.05996, 0.8001, 0.0721, 0.7943, 0.07436, 0.809, 0.06263, 0.8174, 0.4019, 0.6744, 0.3986, 0.6894, 0.39, 0.6944, 0.3917, 0.6804, 0.06622, 0.8325, 0.07741, 0.8218, 0.08112, 0.8324, 0.07059, 0.845, 0.07059, 0.6785, 0.08112, 0.6911, 0.07741, 0.7016, 0.06622, 0.691, 0.4621, 0.7621, 0.4642, 0.7496, 0.4753, 0.7496, 0.4751, 0.7621, 0.06263, 0.7061, 0.07436, 0.7145, 0.0721, 0.7292, 0.05996, 0.7234, 0.05832, 0.7422, 0.0707, 0.7452, 0.07023, 0.7617, 0.05776, 0.7617, 0.05832, 0.7813, 0.0707, 0.7783, 0.0721, 0.7943, 0.05996, 0.8001, 0.4126, 0.6722, 0.4078, 0.6875, 0.3986, 0.6894, 0.4019, 0.6744, 0.06263, 0.8174, 0.07436, 0.809, 0.07741, 0.8218, 0.06622, 0.8325, 0.08944, 0.7732, 0.1006, 0.7684, 0.1011, 0.7748, 0.0904, 0.7841, 0.07436, 0.809, 0.09196, 0.7942, 0.09406, 0.8031, 0.07741, 0.8218, 0.08536, 0.6832, 0.09954, 0.7077, 0.09662, 0.7131, 0.08112, 0.6911, 0.08112, 0.8324, 0.09662, 0.8104, 0.09954, 0.8158, 0.08536, 0.8403, 0.07741, 0.7016, 0.09406, 0.7204, 0.09196, 0.7292, 0.07436, 0.7145, 0.4034, 0.856, 0.3982, 0.8301, 0.4045, 0.8311, 0.4126, 0.8574, 0.0721, 0.7292, 0.0904, 0.7394, 0.08944, 0.7503, 0.0707, 0.7452, 0.07023, 0.7617, 0.08912, 0.7617, 0.08944, 0.7732, 0.0707, 0.7783, 0.0721, 0.7943, 0.0904, 0.7841, 0.09196, 0.7942, 0.07436, 0.809, 0.3986, 0.6894, 0.3949, 0.7154, 0.3889, 0.7189, 0.39, 0.6944, 0.07741, 0.8218, 0.09406, 0.8031, 0.09662, 0.8104, 0.08112, 0.8324, 0.08112, 0.6911, 0.09662, 0.7131, 0.09406, 0.7204, 0.07741, 0.7016, 0.4642, 0.7496, 0.4684, 0.7306, 0.476, 0.7306, 0.4753, 0.7496, 0.07436, 0.7145, 0.09196, 0.7292, 0.0904, 0.7394, 0.0721, 0.7292, 0.0707, 0.7452, 0.08944, 0.7503, 0.08912, 0.7617, 0.07023, 0.7617, 0.0707, 0.7783, 0.08944, 0.7732, 0.0904, 0.7841, 0.0721, 0.7943, 0.4012, 0.7142, 0.3991, 0.7385, 0.3954, 0.7393, 0.3949, 0.7154, 0.3769, 0.8058, 0.3849, 0.7921, 0.3874, 0.7972, 0.3812, 0.8146, 0.3889, 0.7189, 0.3919, 0.7413, 0.3887, 0.7445, 0.3835, 0.7245, 0.3863, 0.8217, 0.3904, 0.8014, 0.3937, 0.8045, 0.392, 0.827, 0.3788, 0.7318, 0.386, 0.7489, 0.3838, 0.7541, 0.375, 0.7408, 0.3982, 0.8301, 0.3973, 0.8063, 0.401, 0.8069, 0.4045, 0.8311, 0.0904, 0.7394, 0.1011, 0.7487, 0.1006, 0.7551, 0.08944, 0.7503, 0.08912, 0.7617, 0.1004, 0.7617, 0.1006, 0.7684, 0.08944, 0.7732, 0.3736, 0.7958, 0.383, 0.7862, 0.3849, 0.7921, 0.3769, 0.8058, 0.3949, 0.7154, 0.3954, 0.7393, 0.3919, 0.7413, 0.3889, 0.7189, 0.3812, 0.8146, 0.3874, 0.7972, 0.3904, 0.8014, 0.3863, 0.8217, 0.3835, 0.7245, 0.3887, 0.7445, 0.386, 0.7489, 0.3788, 0.7318, 0.392, 0.827, 0.3937, 0.8045, 0.3973, 0.8063, 0.3982, 0.8301, 0.375, 0.7408, 0.3838, 0.7541, 0.3822, 0.7601, 0.3723, 0.751, 0.08944, 0.7503, 0.1006, 0.7551, 0.1004, 0.7617, 0.08912, 0.7617, 0.3973, 0.8063, 0.3937, 0.8045, 0.3904, 0.8014, 0.3874, 0.7972, 0.3849, 0.7921, 0.383, 0.7862, 0.3817, 0.7798, 0.3812, 0.7732, 0.3813, 0.7665, 0.3822, 0.7601, 0.3838, 0.7541, 0.386, 0.7489, 0.3887, 0.7445, 0.3919, 0.7413, 0.3954, 0.7393, 0.3991, 0.7385, 0.401, 0.8069, 0.7114, 0.06507, 0.7, 0.0, 0.7495, 0.03617, 0.7381, 0.08463, 0.9157, 0.7811, 0.9157, 0.7234, 0.948, 0.7241, 0.948, 0.7817, 0.6855, 0.1264, 0.6855, 0.06878, 0.7123, 0.08834, 0.7123, 0.146, 0.7123, 0.146, 0.7123, 0.08834, 0.7381, 0.08463, 0.7381, 0.1423, 0.609, 0.277, 0.6415, 0.277, 0.6415, 0.3186, 0.609, 0.3186, 0.8697, 0.2835, 0.9022, 0.2835, 0.9022, 0.3193, 0.8697, 0.3193, 0.4708, 0.7806, 0.4637, 0.7935, 0.4197, 0.7935, 0.4126, 0.7806, 0.7114, 0.1227, 0.7, 0.1389, 0.7, 0.0, 0.7114, 0.06507, 0.7381, 0.1423, 0.7495, 0.175, 0.7, 0.1389, 0.7114, 0.1227, 0.7381, 0.08463, 0.7495, 0.03617, 0.7495, 0.175, 0.7381, 0.1423, 0.7677, 0.8294, 0.7677, 0.6884, 0.8421, 0.6608, 0.8421, 0.8018, 0.6855, 0.175, 0.7433, 0.1763, 0.7433, 0.3152, 0.6855, 0.3139, 0.3627, 0.8512, 0.3045, 0.8512, 0.3045, 0.7849, 0.3627, 0.7849, 0.7495, 0.03617, 0.7957, 0.02954, 0.7957, 0.1684, 0.7495, 0.175, 0.9157, 0.6732, 0.9157, 0.7618, 0.872, 0.7609, 0.872, 0.6722, 0.4126, 0.8576, 0.4197, 0.8447, 0.4637, 0.8447, 0.4708, 0.8576, 0.4126, 0.7806, 0.4197, 0.7935, 0.4197, 0.8447, 0.4126, 0.8576, 0.4708, 0.8576, 0.4637, 0.8447, 0.4637, 0.7935, 0.4708, 0.7806, 0.9596, 0.7234, 0.9157, 0.7234, 0.9157, 0.6722, 0.9596, 0.6722, 0.134, 0.7819, 0.134, 0.6933, 0.169, 0.6883, 0.169, 0.7769, 0.1011, 0.7579, 0.1011, 0.6693, 0.134, 0.6933, 0.134, 0.7819, 0.7433, 0.2834, 0.7433, 0.1934, 0.7928, 0.175, 0.7928, 0.265, 0.569, 0.3978, 0.5813, 0.4198, 0.5463, 0.4408, 0.5231, 0.4253, 0.6127, 0.3747, 0.6146, 0.4022, 0.5813, 0.4198, 0.569, 0.3978, 0.569, 0.5874, 0.5813, 0.5645, 0.6146, 0.5824, 0.6127, 0.6108, 0.4945, 0.5861, 0.5231, 0.5582, 0.569, 0.5874, 0.5597, 0.6275, 0.4945, 0.397, 0.5231, 0.4253, 0.5231, 0.5582, 0.4945, 0.5861, 0.6881, 0.6604, 0.6592, 0.6105, 0.6592, 0.3744, 0.6881, 0.3246, 0.6218, 0.6608, 0.6127, 0.6108, 0.6592, 0.6105, 0.6881, 0.6604, 0.6881, 0.3246, 0.6592, 0.3744, 0.6127, 0.3747, 0.6218, 0.3249, 0.6146, 0.4022, 0.6502, 0.402, 0.6502, 0.5822, 0.6146, 0.5824, 0.5813, 0.5645, 0.5463, 0.5423, 0.5463, 0.4408, 0.5813, 0.4198, 0.5813, 0.4198, 0.6146, 0.4022, 0.6146, 0.5824, 0.5813, 0.5645, 0.5231, 0.5582, 0.5463, 0.5423, 0.5813, 0.5645, 0.569, 0.5874, 0.5231, 0.4253, 0.5463, 0.4408, 0.5463, 0.5423, 0.5231, 0.5582, 0.6592, 0.6105, 0.6502, 0.5822, 0.6502, 0.402, 0.6592, 0.3744, 0.6127, 0.6108, 0.6146, 0.5824, 0.6502, 0.5822, 0.6592, 0.6105, 0.6592, 0.3744, 0.6502, 0.402, 0.6146, 0.4022, 0.6127, 0.3747])
me_cube.materials.append(mat_material)
me_cube.use_remesh_preserve_volume = False
me_cube.use_remesh_preserve_attributes = False
me_cube.use_mirror_vertex_groups = False
me_cube.update()

# ---- objects
ob_cube = bpy.data.objects.new('Cube', me_cube)

# ---- transforms, parenting, visibility, modifiers, constraints
ob_cube.location = (0.0, 0.0, 0.0)
ob_cube.rotation_euler = (0.0, -0.0, 3.142)
ob_cube.scale = (1.0, 1.0, 0.6394)
ob_cube.lock_rotations_4d = False
ob_cube.empty_display_type = 'ARROWS'
ob_cube.lineart.crease_threshold = 0.0

# ---- collection membership
col_collection_1.objects.link(ob_cube)

# ---- scene / render settings (as saved in the file)
scene.frame_start = 1; scene.frame_end = 250; scene.frame_set(1)
scene.render.engine = 'BLENDER_EEVEE_NEXT'
scene.render.resolution_percentage = 50
scene.render.dither_intensity = 0.0
scene.cycles.use_denoising = False
scene.cycles.samples = 10
scene.cycles.sampling_pattern = 'TABULATED_SOBOL'
scene.cycles.light_sampling_threshold = 0.0
scene.cycles.use_adaptive_sampling = False
scene.cycles.use_light_tree = False
scene.cycles.blur_glossy = 0.0
scene.cycles.pixel_filter_type = 'GAUSSIAN'
scene.cycles.sample_clamp_indirect = 0.0
scene.view_settings.view_transform = 'Standard'
bpy.context.view_layer.update()

# ---- added for rendering (the .blend has no active camera and no usable light): camera, sun
cam_auto = bpy.data.cameras.new('AutoCamera')
cam_auto.lens = 50.0
cam_auto.sensor_width = 36.0
cam_auto.clip_end = 1000.0
ob_auto_camera = bpy.data.objects.new('AutoCamera', cam_auto)
scene.collection.objects.link(ob_auto_camera)
ob_auto_camera.location = (1.84991, -2.28454, 1.47992)
ob_auto_camera.rotation_euler = (1.09748, -7.21219e-08, 0.694738)
scene.camera = ob_auto_camera
light_auto_sun = bpy.data.lights.new('AutoSun', 'SUN')
light_auto_sun.energy = 3.0
light_auto_sun.angle = 0.0523599
ob_auto_sun = bpy.data.objects.new('AutoSun', light_auto_sun)
scene.collection.objects.link(ob_auto_sun)
ob_auto_sun.rotation_euler = (0.872665, 0.174533, 0.523599)
bpy.context.view_layer.update()
